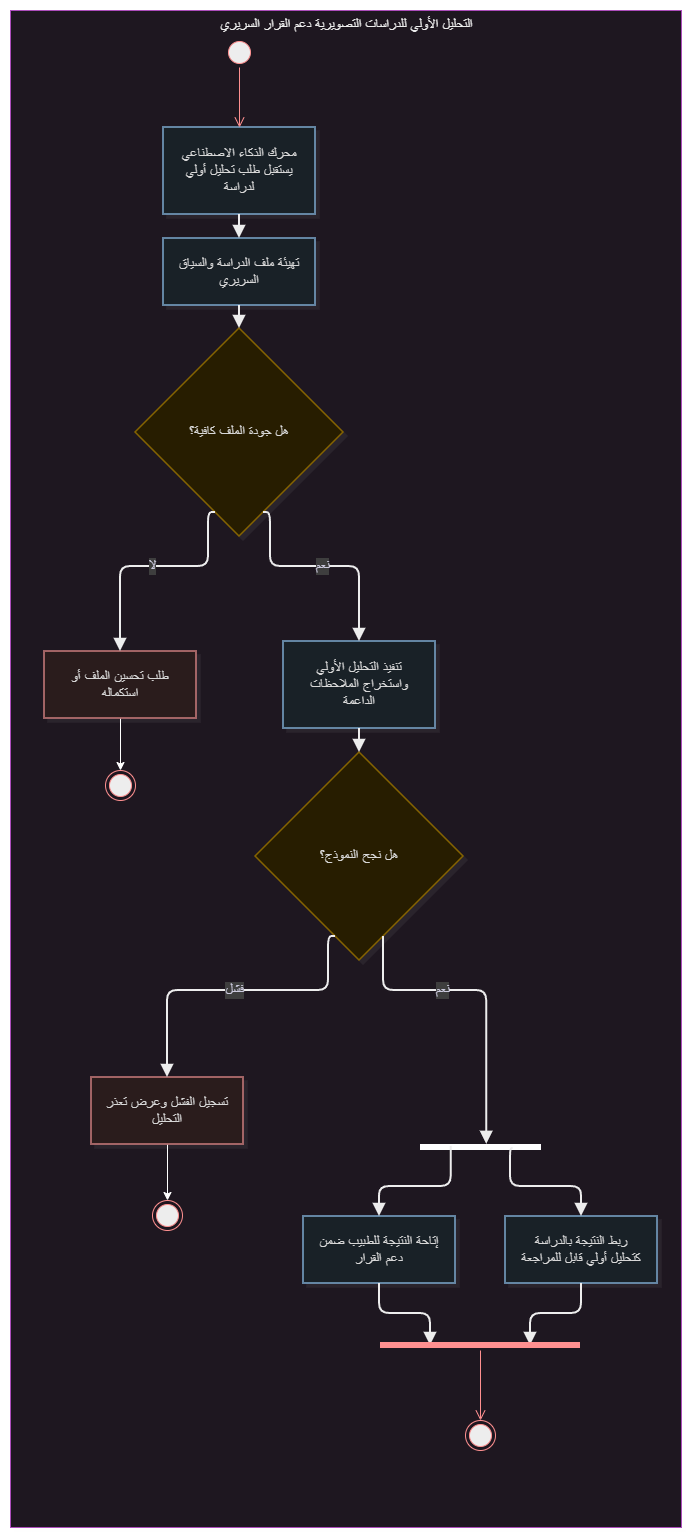

The diagram above was exported from draw.io. Its source (the exported page's mxGraphModel, read from the mxfile embedded in the PNG):
<mxGraphModel dx="-18554" dy="-11948" grid="1" gridSize="10" guides="1" tooltips="1" connect="1" arrows="1" fold="1" page="1" pageScale="1" pageWidth="850" pageHeight="1100" math="0" shadow="0">
  <root>
    <mxCell id="0" />
    <mxCell id="1" parent="0" />
    <UserObject label="" mermaidData="{&#10;  &quot;data&quot;: &quot;flowchart TB\n  subgraph UC[\&quot;التحليل الأولي للدراسات التصويرية دعم القرار السريري\&quot;]\n    direction TB\n\n    Start([بداية]) --&gt; A1[محرك الذكاء الاصطناعي يستقبل طلب تحليل أولي لدراسة]\n    A1 --&gt; A2[تهيئة ملف الدراسة والسياق السريري]\n    A2 --&gt; D1{هل جودة الملف كافية؟}\n\n    D1 --&gt;|لا| Alt1[طلب تحسين الملف أو استكماله]\n    Alt1 --&gt; Fail0([نهاية دون تحليل أولي])\n\n    D1 --&gt;|نعم| A3[تنفيذ التحليل الأولي واستخراج الملاحظات الداعمة]\n    A3 --&gt; D2{هل نجح النموذج؟}\n\n    D2 --&gt;|فشل| Exc1[تسجيل الفشل وعرض تعذر التحليل]\n    Exc1 --&gt; Fail1([نهاية دون حفظ نتيجة])\n\n    D2 --&gt;|نعم| Fork1{{تفرع}}\n    Fork1 --&gt; P1[ربط النتيجة بالدراسة كتحليل أولي قابل للمراجعة]\n    Fork1 --&gt; P2[إتاحة النتيجة للطبيب ضمن دعم القرار]\n    P1 --&gt; Join1{{دمج}}\n    P2 --&gt; Join1\n    Join1 --&gt; Done([نهاية ناجحة])\n\n\n    class Start,Fail0,Fail1,Done startEnd\n    class A1,A2,A3,P1,P2 activity\n    class D1,D2 decision\n    class Fork1,Join1 forkJoin\n    class Alt1,Exc1 alt\n\n  end\n\n  classDef startEnd fill:#2C5F8A,stroke:#1A3A55,color:#FFFFFF,stroke-width:2px\n  classDef activity fill:#E8F1F8,stroke:#2C5F8A,color:#1A1A1A,stroke-width:1.5px\n  classDef decision fill:#FFF3CD,stroke:#C9A227,color:#1A1A1A,stroke-width:1.5px\n  classDef forkJoin fill:#1A1A1A,stroke:#1A1A1A,color:#FFFFFF,stroke-width:2px\n  classDef alt fill:#FDECEC,stroke:#B85C5C,color:#1A1A1A,stroke-width:1.5px\n&quot;,&#10;  &quot;config&quot;: null,&#10;  &quot;version&quot;: &quot;12&quot;&#10;}" id="2">
      <mxCell connectable="0" parent="1" style="group;transparentBounds=1;editIcon=1;lockedGroup=0;groupPadding=10;" vertex="1">
        <mxGeometry as="geometry" />
      </mxCell>
    </UserObject>
    <UserObject label="التحليل الأولي للدراسات التصويرية دعم القرار السريري" mermaidId="n:UC" mermaidBaseStyle="html=1;whiteSpace=nowrap;strokeWidth=1;verticalAlign=top;fillColor=#FDF4FF;strokeColor=#E879F9;fontColor=#000000;fontFamily=Recursive;fontSize=14;shadow=1;shadowColor=#000000;shadowOffsetX=4;shadowOffsetY=4;shadowBlur=0;shadowOpacity=6;" mermaidBaseValue="التحليل الأولي للدراسات التصويرية دعم القرار السريري" id="3">
      <mxCell parent="2" style="html=1;whiteSpace=nowrap;strokeWidth=1;verticalAlign=top;fillColor=#FDF4FF;strokeColor=#E879F9;fontColor=#000000;fontFamily=Recursive;fontSize=14;shadow=1;shadowColor=#000000;shadowOffsetX=4;shadowOffsetY=4;shadowBlur=0;shadowOpacity=6;fontSource=https%3A%2F%2Ffonts.googleapis.com%2Fcss%3Ffamily%3DRecursive;" vertex="1">
        <mxGeometry height="1517" width="671" x="25150" y="23110" as="geometry" />
      </mxCell>
    </UserObject>
    <UserObject label="محرك الذكاء الاصطناعي يستقبل طلب تحليل أولي لدراسة" mermaidId="n:A1" mermaidBaseStyle="html=1;whiteSpace=wrap;strokeWidth=1.5;fillColor=#E8F1F8;strokeColor=#2C5F8A;fontColor=#1A1A1A;fontFamily=Recursive;fontSize=14;shadow=1;shadowColor=#000000;shadowOffsetX=4;shadowOffsetY=4;shadowBlur=0;shadowOpacity=6;" mermaidBaseValue="محرك الذكاء الاصطناعي يستقبل طلب تحليل أولي لدراسة" id="4">
      <mxCell parent="3" style="html=1;whiteSpace=wrap;strokeWidth=1.5;fillColor=#E8F1F8;strokeColor=#2C5F8A;fontColor=#1A1A1A;fontFamily=Recursive;fontSize=14;shadow=1;shadowColor=#000000;shadowOffsetX=4;shadowOffsetY=4;shadowBlur=0;shadowOpacity=6;labelWidth=120;fontSource=https%3A%2F%2Ffonts.googleapis.com%2Fcss%3Ffamily%3DRecursive;" vertex="1">
        <mxGeometry height="87" width="152" x="153" y="117" as="geometry" />
      </mxCell>
    </UserObject>
    <UserObject label="تهيئة ملف الدراسة والسياق السريري" mermaidId="n:A2" mermaidBaseStyle="html=1;whiteSpace=wrap;strokeWidth=1.5;fillColor=#E8F1F8;strokeColor=#2C5F8A;fontColor=#1A1A1A;fontFamily=Recursive;fontSize=14;shadow=1;shadowColor=#000000;shadowOffsetX=4;shadowOffsetY=4;shadowBlur=0;shadowOpacity=6;" mermaidBaseValue="تهيئة ملف الدراسة والسياق السريري" id="5">
      <mxCell parent="3" style="html=1;whiteSpace=wrap;strokeWidth=1.5;fillColor=#E8F1F8;strokeColor=#2C5F8A;fontColor=#1A1A1A;fontFamily=Recursive;fontSize=14;shadow=1;shadowColor=#000000;shadowOffsetX=4;shadowOffsetY=4;shadowBlur=0;shadowOpacity=6;labelWidth=120;fontSource=https%3A%2F%2Ffonts.googleapis.com%2Fcss%3Ffamily%3DRecursive;" vertex="1">
        <mxGeometry height="67" width="152" x="153" y="228" as="geometry" />
      </mxCell>
    </UserObject>
    <UserObject label="هل جودة الملف كافية؟" mermaidId="n:D1" mermaidBaseStyle="rhombus;html=1;strokeWidth=1.5;whiteSpace=wrap;fillColor=#FFF3CD;strokeColor=#C9A227;fontColor=#1A1A1A;fontFamily=Recursive;fontSize=14;shadow=1;shadowColor=#000000;shadowOffsetX=4;shadowOffsetY=4;shadowBlur=0;shadowOpacity=6;" mermaidBaseValue="هل جودة الملف كافية؟" id="6">
      <mxCell parent="3" style="rhombus;html=1;strokeWidth=1.5;whiteSpace=wrap;fillColor=#FFF3CD;strokeColor=#C9A227;fontColor=#1A1A1A;fontFamily=Recursive;fontSize=14;shadow=1;shadowColor=#000000;shadowOffsetX=4;shadowOffsetY=4;shadowBlur=0;shadowOpacity=6;fontSource=https%3A%2F%2Ffonts.googleapis.com%2Fcss%3Ffamily%3DRecursive;" vertex="1">
        <mxGeometry height="208" width="208" x="125" y="318" as="geometry" />
      </mxCell>
    </UserObject>
    <mxCell id="7" edge="1" parent="3" source="8" style="edgeStyle=orthogonalEdgeStyle;rounded=0;orthogonalLoop=1;jettySize=auto;html=1;entryX=0.5;entryY=0;entryDx=0;entryDy=0;defaultLabelBackgroundColor=page;" target="25">
      <mxGeometry relative="1" as="geometry" />
    </mxCell>
    <UserObject label="طلب تحسين الملف أو استكماله" mermaidId="n:Alt1" mermaidBaseStyle="html=1;whiteSpace=wrap;strokeWidth=1.5;fillColor=#FDECEC;strokeColor=#B85C5C;fontColor=#1A1A1A;fontFamily=Recursive;fontSize=14;shadow=1;shadowColor=#000000;shadowOffsetX=4;shadowOffsetY=4;shadowBlur=0;shadowOpacity=6;" mermaidBaseValue="طلب تحسين الملف أو استكماله" id="8">
      <mxCell parent="3" style="html=1;whiteSpace=wrap;strokeWidth=1.5;fillColor=#FDECEC;strokeColor=#B85C5C;fontColor=#1A1A1A;fontFamily=Recursive;fontSize=14;shadow=1;shadowColor=#000000;shadowOffsetX=4;shadowOffsetY=4;shadowBlur=0;shadowOpacity=6;labelWidth=120;fontSource=https%3A%2F%2Ffonts.googleapis.com%2Fcss%3Ffamily%3DRecursive;" vertex="1">
        <mxGeometry height="67" width="152" x="34" y="641" as="geometry" />
      </mxCell>
    </UserObject>
    <UserObject label="تنفيذ التحليل الأولي واستخراج الملاحظات الداعمة" mermaidId="n:A3" mermaidBaseStyle="html=1;whiteSpace=wrap;strokeWidth=1.5;fillColor=#E8F1F8;strokeColor=#2C5F8A;fontColor=#1A1A1A;fontFamily=Recursive;fontSize=14;shadow=1;shadowColor=#000000;shadowOffsetX=4;shadowOffsetY=4;shadowBlur=0;shadowOpacity=6;" mermaidBaseValue="تنفيذ التحليل الأولي واستخراج الملاحظات الداعمة" id="9">
      <mxCell parent="3" style="html=1;whiteSpace=wrap;strokeWidth=1.5;fillColor=#E8F1F8;strokeColor=#2C5F8A;fontColor=#1A1A1A;fontFamily=Recursive;fontSize=14;shadow=1;shadowColor=#000000;shadowOffsetX=4;shadowOffsetY=4;shadowBlur=0;shadowOpacity=6;labelWidth=120;fontSource=https%3A%2F%2Ffonts.googleapis.com%2Fcss%3Ffamily%3DRecursive;" vertex="1">
        <mxGeometry height="87" width="152" x="273" y="631" as="geometry" />
      </mxCell>
    </UserObject>
    <UserObject label="هل نجح النموذج؟" mermaidId="n:D2" mermaidBaseStyle="rhombus;html=1;strokeWidth=1.5;whiteSpace=wrap;fillColor=#FFF3CD;strokeColor=#C9A227;fontColor=#1A1A1A;fontFamily=Recursive;fontSize=14;shadow=1;shadowColor=#000000;shadowOffsetX=4;shadowOffsetY=4;shadowBlur=0;shadowOpacity=6;" mermaidBaseValue="هل نجح النموذج؟" id="10">
      <mxCell parent="3" style="rhombus;html=1;strokeWidth=1.5;whiteSpace=wrap;fillColor=#FFF3CD;strokeColor=#C9A227;fontColor=#1A1A1A;fontFamily=Recursive;fontSize=14;shadow=1;shadowColor=#000000;shadowOffsetX=4;shadowOffsetY=4;shadowBlur=0;shadowOpacity=6;fontSource=https%3A%2F%2Ffonts.googleapis.com%2Fcss%3Ffamily%3DRecursive;" vertex="1">
        <mxGeometry height="208" width="208" x="245" y="742" as="geometry" />
      </mxCell>
    </UserObject>
    <mxCell id="11" edge="1" parent="3" source="12" style="edgeStyle=orthogonalEdgeStyle;rounded=0;orthogonalLoop=1;jettySize=auto;html=1;entryX=0.5;entryY=0;entryDx=0;entryDy=0;defaultLabelBackgroundColor=page;" target="26">
      <mxGeometry relative="1" as="geometry" />
    </mxCell>
    <UserObject label="تسجيل الفشل وعرض تعذر التحليل" mermaidId="n:Exc1" mermaidBaseStyle="html=1;whiteSpace=wrap;strokeWidth=1.5;fillColor=#FDECEC;strokeColor=#B85C5C;fontColor=#1A1A1A;fontFamily=Recursive;fontSize=14;shadow=1;shadowColor=#000000;shadowOffsetX=4;shadowOffsetY=4;shadowBlur=0;shadowOpacity=6;" mermaidBaseValue="تسجيل الفشل وعرض تعذر التحليل" id="12">
      <mxCell parent="3" style="html=1;whiteSpace=wrap;strokeWidth=1.5;fillColor=#FDECEC;strokeColor=#B85C5C;fontColor=#1A1A1A;fontFamily=Recursive;fontSize=14;shadow=1;shadowColor=#000000;shadowOffsetX=4;shadowOffsetY=4;shadowBlur=0;shadowOpacity=6;labelWidth=120;fontSource=https%3A%2F%2Ffonts.googleapis.com%2Fcss%3Ffamily%3DRecursive;" vertex="1">
        <mxGeometry height="67" width="152" x="81" y="1067" as="geometry" />
      </mxCell>
    </UserObject>
    <UserObject label="ربط النتيجة بالدراسة كتحليل أولي قابل للمراجعة" mermaidId="n:P1" mermaidBaseStyle="html=1;whiteSpace=wrap;strokeWidth=1.5;fillColor=#E8F1F8;strokeColor=#2C5F8A;fontColor=#1A1A1A;fontFamily=Recursive;fontSize=14;shadow=1;shadowColor=#000000;shadowOffsetX=4;shadowOffsetY=4;shadowBlur=0;shadowOpacity=6;" mermaidBaseValue="ربط النتيجة بالدراسة كتحليل أولي قابل للمراجعة" id="13">
      <mxCell parent="3" style="html=1;whiteSpace=wrap;strokeWidth=1.5;fillColor=#E8F1F8;strokeColor=#2C5F8A;fontColor=#1A1A1A;fontFamily=Recursive;fontSize=14;shadow=1;shadowColor=#000000;shadowOffsetX=4;shadowOffsetY=4;shadowBlur=0;shadowOpacity=6;labelWidth=120;fontSource=https%3A%2F%2Ffonts.googleapis.com%2Fcss%3Ffamily%3DRecursive;" vertex="1">
        <mxGeometry height="67" width="152" x="495" y="1206" as="geometry" />
      </mxCell>
    </UserObject>
    <UserObject label="إتاحة النتيجة للطبيب ضمن دعم القرار" mermaidId="n:P2" mermaidBaseStyle="html=1;whiteSpace=wrap;strokeWidth=1.5;fillColor=#E8F1F8;strokeColor=#2C5F8A;fontColor=#1A1A1A;fontFamily=Recursive;fontSize=14;shadow=1;shadowColor=#000000;shadowOffsetX=4;shadowOffsetY=4;shadowBlur=0;shadowOpacity=6;" mermaidBaseValue="إتاحة النتيجة للطبيب ضمن دعم القرار" id="14">
      <mxCell parent="3" style="html=1;whiteSpace=wrap;strokeWidth=1.5;fillColor=#E8F1F8;strokeColor=#2C5F8A;fontColor=#1A1A1A;fontFamily=Recursive;fontSize=14;shadow=1;shadowColor=#000000;shadowOffsetX=4;shadowOffsetY=4;shadowBlur=0;shadowOpacity=6;labelWidth=120;fontSource=https%3A%2F%2Ffonts.googleapis.com%2Fcss%3Ffamily%3DRecursive;" vertex="1">
        <mxGeometry height="67" width="152" x="293" y="1206" as="geometry" />
      </mxCell>
    </UserObject>
    <UserObject label="" mermaidId="e:A1-&gt;A2#0" mermaidBaseStyle="edgeStyle=orthogonalEdgeStyle;rounded=1;curved=0;startArrow=none;endArrow=block;endSize=8;jumpStyle=arc;jumpSize=12;strokeColor=#000000;exitX=0.5;exitY=1;entryX=0.5;entryY=0;strokeWidth=2;targetPerimeterSpacing=4;" mermaidBaseValue="" id="15">
      <mxCell edge="1" parent="3" source="4" style="edgeStyle=orthogonalEdgeStyle;rounded=1;curved=0;startArrow=none;endArrow=block;endSize=8;jumpStyle=arc;jumpSize=12;strokeColor=#000000;exitX=0.5;exitY=1;entryX=0.5;entryY=0;strokeWidth=2;targetPerimeterSpacing=4;" target="5">
        <mxGeometry relative="1" as="geometry">
          <Array as="points" />
        </mxGeometry>
      </mxCell>
    </UserObject>
    <UserObject label="" mermaidId="e:A2-&gt;D1#0" mermaidBaseStyle="edgeStyle=orthogonalEdgeStyle;rounded=1;curved=0;startArrow=none;endArrow=block;endSize=8;jumpStyle=arc;jumpSize=12;strokeColor=#000000;exitX=0.5;exitY=0.99;entryX=0.5;entryY=0;strokeWidth=2;targetPerimeterSpacing=4;" mermaidBaseValue="" id="16">
      <mxCell edge="1" parent="3" source="5" style="edgeStyle=orthogonalEdgeStyle;rounded=1;curved=0;startArrow=none;endArrow=block;endSize=8;jumpStyle=arc;jumpSize=12;strokeColor=#000000;exitX=0.5;exitY=0.99;entryX=0.5;entryY=0;strokeWidth=2;targetPerimeterSpacing=4;" target="6">
        <mxGeometry relative="1" as="geometry">
          <Array as="points" />
        </mxGeometry>
      </mxCell>
    </UserObject>
    <UserObject label="لا" mermaidId="e:D1-&gt;Alt1#0" mermaidBaseStyle="edgeStyle=orthogonalEdgeStyle;rounded=1;curved=0;startArrow=none;endArrow=block;endSize=8;jumpStyle=arc;jumpSize=12;strokeColor=#000000;html=1;fontSize=16;labelBackgroundColor=#cccccc;fontFamily=Recursive;fontColor=#28253D;exitX=0.35;exitY=1;entryX=0.5;entryY=0;strokeWidth=2;targetPerimeterSpacing=4;" mermaidBaseValue="لا" id="17">
      <mxCell edge="1" parent="3" source="6" style="edgeStyle=orthogonalEdgeStyle;rounded=1;curved=0;startArrow=none;endArrow=block;endSize=8;jumpStyle=arc;jumpSize=12;strokeColor=#000000;html=1;fontSize=14;labelBackgroundColor=#cccccc;fontFamily=Recursive;fontColor=#28253D;exitX=0.35;exitY=1;entryX=0.5;entryY=0;strokeWidth=2;targetPerimeterSpacing=4;fontSource=https%3A%2F%2Ffonts.googleapis.com%2Fcss%3Ffamily%3DRecursive;" target="8">
        <mxGeometry relative="1" as="geometry">
          <Array as="points">
            <mxPoint x="198" y="556" />
            <mxPoint x="110" y="556" />
          </Array>
        </mxGeometry>
      </mxCell>
    </UserObject>
    <UserObject label="نعم" mermaidId="e:D1-&gt;A3#0" mermaidBaseStyle="edgeStyle=orthogonalEdgeStyle;rounded=1;curved=0;startArrow=none;endArrow=block;endSize=8;jumpStyle=arc;jumpSize=12;strokeColor=#000000;html=1;fontSize=16;labelBackgroundColor=#cccccc;fontFamily=Recursive;fontColor=#28253D;exitX=0.65;exitY=1;entryX=0.5;entryY=0;strokeWidth=2;targetPerimeterSpacing=4;" mermaidBaseValue="نعم" id="18">
      <mxCell edge="1" parent="3" source="6" style="edgeStyle=orthogonalEdgeStyle;rounded=1;curved=0;startArrow=none;endArrow=block;endSize=8;jumpStyle=arc;jumpSize=12;strokeColor=#000000;html=1;fontSize=14;labelBackgroundColor=#cccccc;fontFamily=Recursive;fontColor=#28253D;exitX=0.65;exitY=1;entryX=0.5;entryY=0;strokeWidth=2;targetPerimeterSpacing=4;fontSource=https%3A%2F%2Ffonts.googleapis.com%2Fcss%3Ffamily%3DRecursive;" target="9">
        <mxGeometry relative="1" as="geometry">
          <Array as="points">
            <mxPoint x="260" y="556" />
            <mxPoint x="349" y="556" />
          </Array>
        </mxGeometry>
      </mxCell>
    </UserObject>
    <UserObject label="" mermaidId="e:A3-&gt;D2#0" mermaidBaseStyle="edgeStyle=orthogonalEdgeStyle;rounded=1;curved=0;startArrow=none;endArrow=block;endSize=8;jumpStyle=arc;jumpSize=12;strokeColor=#000000;exitX=0.5;exitY=1;entryX=0.5;entryY=0;strokeWidth=2;targetPerimeterSpacing=4;" mermaidBaseValue="" id="19">
      <mxCell edge="1" parent="3" source="9" style="edgeStyle=orthogonalEdgeStyle;rounded=1;curved=0;startArrow=none;endArrow=block;endSize=8;jumpStyle=arc;jumpSize=12;strokeColor=#000000;exitX=0.5;exitY=1;entryX=0.5;entryY=0;strokeWidth=2;targetPerimeterSpacing=4;" target="10">
        <mxGeometry relative="1" as="geometry">
          <Array as="points" />
        </mxGeometry>
      </mxCell>
    </UserObject>
    <UserObject label="فشل" mermaidId="e:D2-&gt;Exc1#0" mermaidBaseStyle="edgeStyle=orthogonalEdgeStyle;rounded=1;curved=0;startArrow=none;endArrow=block;endSize=8;jumpStyle=arc;jumpSize=12;strokeColor=#000000;html=1;fontSize=16;labelBackgroundColor=#cccccc;fontFamily=Recursive;fontColor=#28253D;exitX=0.35;exitY=1;entryX=0.5;entryY=0;strokeWidth=2;targetPerimeterSpacing=4;" mermaidBaseValue="فشل" id="20">
      <mxCell edge="1" parent="3" source="10" style="edgeStyle=orthogonalEdgeStyle;rounded=1;curved=0;startArrow=none;endArrow=block;endSize=8;jumpStyle=arc;jumpSize=12;strokeColor=#000000;html=1;fontSize=14;labelBackgroundColor=#cccccc;fontFamily=Recursive;fontColor=#28253D;exitX=0.35;exitY=1;entryX=0.5;entryY=0;strokeWidth=2;targetPerimeterSpacing=4;fontSource=https%3A%2F%2Ffonts.googleapis.com%2Fcss%3Ffamily%3DRecursive;" target="12">
        <mxGeometry relative="1" as="geometry">
          <Array as="points">
            <mxPoint x="318" y="980" />
            <mxPoint x="157" y="980" />
          </Array>
        </mxGeometry>
      </mxCell>
    </UserObject>
    <UserObject label="" mermaidId="e:P1-&gt;Join1#0" mermaidBaseStyle="edgeStyle=orthogonalEdgeStyle;rounded=1;curved=0;startArrow=none;endArrow=block;endSize=8;jumpStyle=arc;jumpSize=12;strokeColor=#000000;exitX=0.5;exitY=0.99;entryX=0.65;entryY=0;strokeWidth=2;targetPerimeterSpacing=4;" mermaidBaseValue="" id="21">
      <mxCell edge="1" parent="3" source="13" style="edgeStyle=orthogonalEdgeStyle;rounded=1;curved=0;startArrow=none;endArrow=block;endSize=8;jumpStyle=arc;jumpSize=12;strokeColor=#000000;exitX=0.5;exitY=0.99;entryX=0.75;entryY=0.5;strokeWidth=2;targetPerimeterSpacing=4;entryDx=0;entryDy=0;entryPerimeter=0;" target="28">
        <mxGeometry relative="1" x="0.1504" as="geometry">
          <Array as="points">
            <mxPoint x="571" y="1303" />
            <mxPoint x="520" y="1303" />
          </Array>
          <mxPoint x="500.59999999999854" y="1333" as="targetPoint" />
        </mxGeometry>
      </mxCell>
    </UserObject>
    <UserObject label="" mermaidId="e:P2-&gt;Join1#0" mermaidBaseStyle="edgeStyle=orthogonalEdgeStyle;rounded=1;curved=0;startArrow=none;endArrow=block;endSize=8;jumpStyle=arc;jumpSize=12;strokeColor=#000000;exitX=0.5;exitY=0.99;entryX=0.35;entryY=0;strokeWidth=2;targetPerimeterSpacing=4;" mermaidBaseValue="" id="22">
      <mxCell edge="1" parent="3" source="14" style="edgeStyle=orthogonalEdgeStyle;rounded=1;curved=0;startArrow=none;endArrow=block;endSize=8;jumpStyle=arc;jumpSize=12;strokeColor=#000000;exitX=0.5;exitY=0.99;entryX=0.25;entryY=0.5;strokeWidth=2;targetPerimeterSpacing=4;entryDx=0;entryDy=0;entryPerimeter=0;" target="28">
        <mxGeometry relative="1" x="0.1504" as="geometry">
          <Array as="points">
            <mxPoint x="369" y="1303" />
            <mxPoint x="420" y="1303" />
          </Array>
          <mxPoint x="439.40000000000146" y="1333" as="targetPoint" />
        </mxGeometry>
      </mxCell>
    </UserObject>
    <mxCell id="23" parent="3" style="ellipse;html=1;shape=startState;fillColor=#000000;strokeColor=#ff0000;" value="" vertex="1">
      <mxGeometry height="30" width="30" x="214" y="27" as="geometry" />
    </mxCell>
    <mxCell id="24" edge="1" parent="3" source="23" style="edgeStyle=orthogonalEdgeStyle;html=1;verticalAlign=bottom;endArrow=open;endSize=8;strokeColor=#ff0000;rounded=0;defaultLabelBackgroundColor=page;entryX=0.5;entryY=0;entryDx=0;entryDy=0;" target="4" value="">
      <mxGeometry relative="1" as="geometry">
        <mxPoint x="229" y="117" as="targetPoint" />
      </mxGeometry>
    </mxCell>
    <mxCell id="25" parent="3" style="ellipse;html=1;shape=endState;fillColor=#000000;strokeColor=#ff0000;" value="" vertex="1">
      <mxGeometry height="30" width="30" x="95" y="760" as="geometry" />
    </mxCell>
    <mxCell id="26" parent="3" style="ellipse;html=1;shape=endState;fillColor=#000000;strokeColor=#ff0000;" value="" vertex="1">
      <mxGeometry height="30" width="30" x="142" y="1190" as="geometry" />
    </mxCell>
    <mxCell id="27" parent="3" style="ellipse;html=1;shape=endState;fillColor=#000000;strokeColor=#ff0000;" value="" vertex="1">
      <mxGeometry height="30" width="30" x="455" y="1410" as="geometry" />
    </mxCell>
    <mxCell id="28" parent="3" style="shape=line;html=1;strokeWidth=6;strokeColor=#ff0000;" value="" vertex="1">
      <mxGeometry height="10" width="200" x="370" y="1330" as="geometry" />
    </mxCell>
    <mxCell id="29" edge="1" parent="3" source="28" style="edgeStyle=orthogonalEdgeStyle;html=1;verticalAlign=bottom;endArrow=open;endSize=8;strokeColor=#ff0000;rounded=0;defaultLabelBackgroundColor=page;entryX=0.5;entryY=0;entryDx=0;entryDy=0;" target="27" value="">
      <mxGeometry relative="1" as="geometry">
        <mxPoint x="470" y="1410" as="targetPoint" />
      </mxGeometry>
    </mxCell>
    <mxCell id="30" parent="2" style="html=1;points=[];perimeter=orthogonalPerimeter;fillColor=strokeColor;rotation=90;" value="" vertex="1">
      <mxGeometry height="120" width="5" x="25617.5" y="24186.5" as="geometry" />
    </mxCell>
    <UserObject label="" mermaidId="e:Fork1-&gt;P2#0" mermaidBaseStyle="edgeStyle=orthogonalEdgeStyle;rounded=1;curved=0;startArrow=none;endArrow=block;endSize=8;jumpStyle=arc;jumpSize=12;strokeColor=#000000;exitX=0.35;exitY=1;entryX=0.5;entryY=0;strokeWidth=2;targetPerimeterSpacing=4;" mermaidBaseValue="" id="31">
      <mxCell edge="1" parent="2" source="30" style="edgeStyle=orthogonalEdgeStyle;rounded=1;curved=0;startArrow=none;endArrow=block;endSize=8;jumpStyle=arc;jumpSize=12;strokeColor=#000000;exitX=0.367;exitY=0.744;entryX=0.5;entryY=0;strokeWidth=2;targetPerimeterSpacing=4;exitDx=0;exitDy=0;exitPerimeter=0;" target="14">
        <mxGeometry relative="1" x="0.078" as="geometry">
          <Array as="points">
            <mxPoint x="25590.7" y="24286" />
            <mxPoint x="25519" y="24286" />
          </Array>
          <mxPoint x="25589.4" y="24256" as="sourcePoint" />
        </mxGeometry>
      </mxCell>
    </UserObject>
    <UserObject label="" mermaidId="e:Fork1-&gt;P1#0" mermaidBaseStyle="edgeStyle=orthogonalEdgeStyle;rounded=1;curved=0;startArrow=none;endArrow=block;endSize=8;jumpStyle=arc;jumpSize=12;strokeColor=#000000;exitX=0.65;exitY=1;entryX=0.5;entryY=0;strokeWidth=2;targetPerimeterSpacing=4;" mermaidBaseValue="" id="32">
      <mxCell edge="1" parent="2" source="30" style="edgeStyle=orthogonalEdgeStyle;rounded=1;curved=0;startArrow=none;endArrow=block;endSize=8;jumpStyle=arc;jumpSize=12;strokeColor=#000000;exitX=0.828;exitY=0.228;entryX=0.5;entryY=0;strokeWidth=2;targetPerimeterSpacing=4;exitDx=0;exitDy=0;exitPerimeter=0;" target="13">
        <mxGeometry relative="1" x="0.0759" as="geometry">
          <Array as="points">
            <mxPoint x="25650" y="24248.1" />
            <mxPoint x="25650" y="24286" />
            <mxPoint x="25721" y="24286" />
          </Array>
          <mxPoint x="25650.6" y="24256" as="sourcePoint" />
        </mxGeometry>
      </mxCell>
    </UserObject>
    <UserObject label="نعم" mermaidId="e:D2-&gt;Fork1#0" mermaidBaseStyle="edgeStyle=orthogonalEdgeStyle;rounded=1;curved=0;startArrow=none;endArrow=block;endSize=8;jumpStyle=arc;jumpSize=12;strokeColor=#000000;html=1;fontSize=16;labelBackgroundColor=#cccccc;fontFamily=Recursive;fontColor=#28253D;exitX=0.65;exitY=1;entryX=0.5;entryY=0;strokeWidth=2;targetPerimeterSpacing=4;" mermaidBaseValue="نعم" id="33">
      <mxCell edge="1" parent="2" source="10" style="edgeStyle=orthogonalEdgeStyle;rounded=1;curved=0;startArrow=none;endArrow=block;endSize=8;jumpStyle=arc;jumpSize=12;strokeColor=#000000;html=1;fontSize=14;labelBackgroundColor=#cccccc;fontFamily=Recursive;fontColor=#28253D;exitX=0.65;exitY=1;entryX=-0.027;entryY=0.448;strokeWidth=2;targetPerimeterSpacing=4;fontSource=https%3A%2F%2Ffonts.googleapis.com%2Fcss%3Ffamily%3DRecursive;entryDx=0;entryDy=0;entryPerimeter=0;" target="30">
        <mxGeometry relative="1" x="-0.2735" as="geometry">
          <Array as="points">
            <mxPoint x="25523" y="24090" />
            <mxPoint x="25626.2" y="24090" />
          </Array>
          <mxPoint x="25620" y="24165" as="targetPoint" />
        </mxGeometry>
      </mxCell>
    </UserObject>
  </root>
</mxGraphModel>